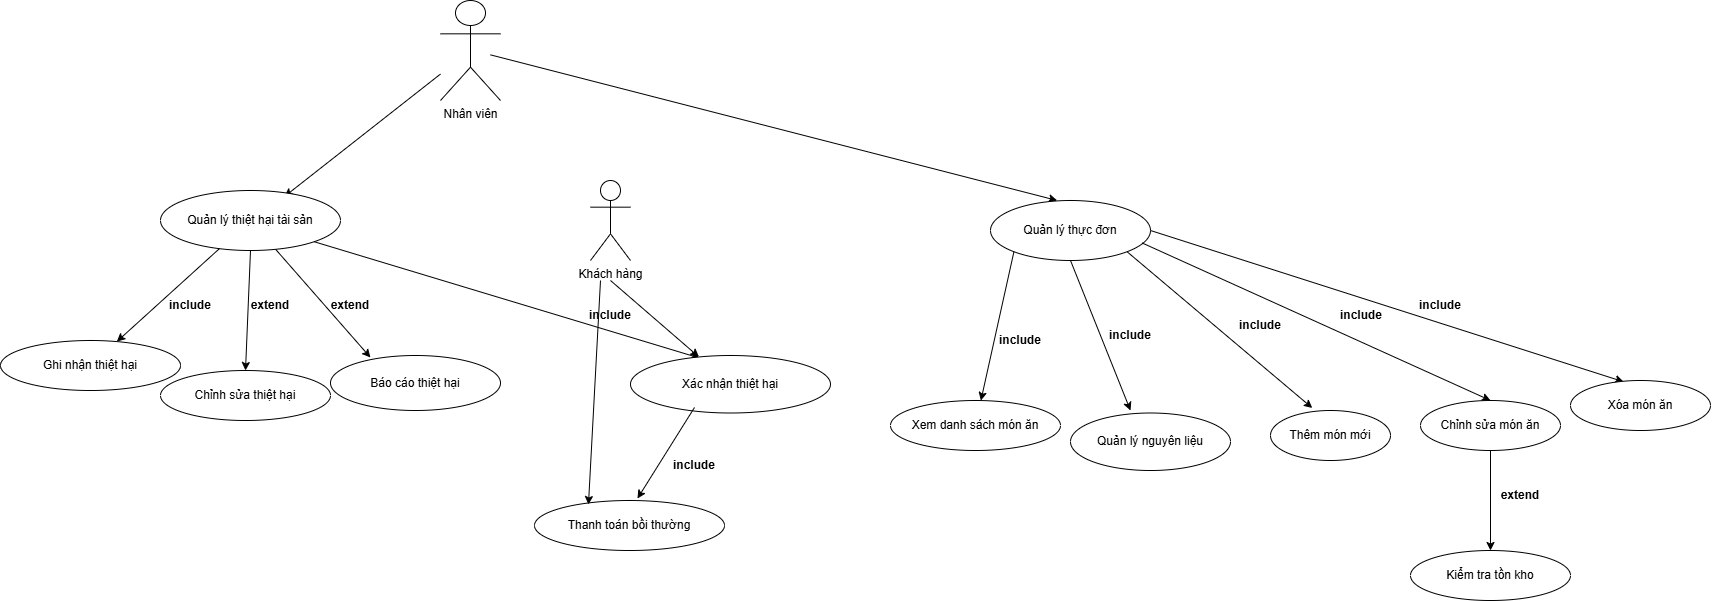

The diagram above was exported from draw.io. Its source (the exported page's mxGraphModel, read from the mxfile embedded in the PNG):
<mxGraphModel dx="2227" dy="585" grid="1" gridSize="10" guides="1" tooltips="1" connect="1" arrows="1" fold="1" page="1" pageScale="1" pageWidth="827" pageHeight="1169" math="0" shadow="0">
  <root>
    <mxCell id="0" />
    <mxCell id="1" parent="0" />
    <mxCell id="Qt_4fTWn8l9sbckBm_QJ-1" value="Nhân viên" style="shape=umlActor;verticalLabelPosition=bottom;verticalAlign=top;html=1;outlineConnect=0;" vertex="1" parent="1">
      <mxGeometry x="320" y="20" width="60" height="100" as="geometry" />
    </mxCell>
    <mxCell id="Qt_4fTWn8l9sbckBm_QJ-4" value="" style="endArrow=classic;html=1;rounded=0;entryX=0.689;entryY=0.1;entryDx=0;entryDy=0;entryPerimeter=0;" edge="1" parent="1" source="Qt_4fTWn8l9sbckBm_QJ-1" target="Qt_4fTWn8l9sbckBm_QJ-5">
      <mxGeometry width="50" height="50" relative="1" as="geometry">
        <mxPoint x="300" y="120" as="sourcePoint" />
        <mxPoint x="170" y="210" as="targetPoint" />
      </mxGeometry>
    </mxCell>
    <mxCell id="Qt_4fTWn8l9sbckBm_QJ-5" value="Quản lý thiệt hại tài sản" style="ellipse;whiteSpace=wrap;html=1;" vertex="1" parent="1">
      <mxGeometry x="40" y="210" width="180" height="60" as="geometry" />
    </mxCell>
    <mxCell id="Qt_4fTWn8l9sbckBm_QJ-6" value="" style="endArrow=classic;html=1;rounded=0;" edge="1" parent="1" source="Qt_4fTWn8l9sbckBm_QJ-5" target="Qt_4fTWn8l9sbckBm_QJ-7">
      <mxGeometry width="50" height="50" relative="1" as="geometry">
        <mxPoint x="90" y="270" as="sourcePoint" />
        <mxPoint x="20" y="330" as="targetPoint" />
      </mxGeometry>
    </mxCell>
    <mxCell id="Qt_4fTWn8l9sbckBm_QJ-7" value="Ghi nhận thiệt hại" style="ellipse;whiteSpace=wrap;html=1;" vertex="1" parent="1">
      <mxGeometry x="-120" y="360" width="180" height="50" as="geometry" />
    </mxCell>
    <mxCell id="Qt_4fTWn8l9sbckBm_QJ-8" value="&lt;b&gt;include&lt;/b&gt;" style="text;html=1;align=center;verticalAlign=middle;whiteSpace=wrap;rounded=0;" vertex="1" parent="1">
      <mxGeometry x="40" y="310" width="60" height="30" as="geometry" />
    </mxCell>
    <mxCell id="Qt_4fTWn8l9sbckBm_QJ-9" value="" style="endArrow=classic;html=1;rounded=0;entryX=0.5;entryY=0;entryDx=0;entryDy=0;" edge="1" parent="1" target="Qt_4fTWn8l9sbckBm_QJ-10">
      <mxGeometry width="50" height="50" relative="1" as="geometry">
        <mxPoint x="130" y="270" as="sourcePoint" />
        <mxPoint x="120" y="380" as="targetPoint" />
      </mxGeometry>
    </mxCell>
    <mxCell id="Qt_4fTWn8l9sbckBm_QJ-10" value="Chỉnh sửa thiệt hại" style="ellipse;whiteSpace=wrap;html=1;" vertex="1" parent="1">
      <mxGeometry x="40" y="390" width="170" height="50" as="geometry" />
    </mxCell>
    <mxCell id="Qt_4fTWn8l9sbckBm_QJ-12" value="&lt;b&gt;extend&lt;/b&gt;" style="text;html=1;align=center;verticalAlign=middle;whiteSpace=wrap;rounded=0;" vertex="1" parent="1">
      <mxGeometry x="120" y="310" width="60" height="30" as="geometry" />
    </mxCell>
    <mxCell id="Qt_4fTWn8l9sbckBm_QJ-13" value="" style="endArrow=classic;html=1;rounded=0;entryX=0.235;entryY=0.036;entryDx=0;entryDy=0;entryPerimeter=0;" edge="1" parent="1" source="Qt_4fTWn8l9sbckBm_QJ-5" target="Qt_4fTWn8l9sbckBm_QJ-14">
      <mxGeometry width="50" height="50" relative="1" as="geometry">
        <mxPoint x="160" y="270" as="sourcePoint" />
        <mxPoint x="260" y="390" as="targetPoint" />
      </mxGeometry>
    </mxCell>
    <mxCell id="Qt_4fTWn8l9sbckBm_QJ-14" value="Báo cáo thiệt hại" style="ellipse;whiteSpace=wrap;html=1;" vertex="1" parent="1">
      <mxGeometry x="210" y="375" width="170" height="55" as="geometry" />
    </mxCell>
    <mxCell id="Qt_4fTWn8l9sbckBm_QJ-15" value="" style="endArrow=classic;html=1;rounded=0;exitX=1;exitY=1;exitDx=0;exitDy=0;entryX=0.345;entryY=0.044;entryDx=0;entryDy=0;entryPerimeter=0;" edge="1" parent="1" source="Qt_4fTWn8l9sbckBm_QJ-5" target="Qt_4fTWn8l9sbckBm_QJ-16">
      <mxGeometry width="50" height="50" relative="1" as="geometry">
        <mxPoint x="210" y="260" as="sourcePoint" />
        <mxPoint x="460" y="360" as="targetPoint" />
      </mxGeometry>
    </mxCell>
    <mxCell id="Qt_4fTWn8l9sbckBm_QJ-16" value="Xác nhận thiệt hại" style="ellipse;whiteSpace=wrap;html=1;" vertex="1" parent="1">
      <mxGeometry x="510" y="375" width="200" height="57.5" as="geometry" />
    </mxCell>
    <mxCell id="Qt_4fTWn8l9sbckBm_QJ-17" value="&lt;b&gt;extend&lt;/b&gt;" style="text;html=1;align=center;verticalAlign=middle;whiteSpace=wrap;rounded=0;" vertex="1" parent="1">
      <mxGeometry x="200" y="310" width="60" height="30" as="geometry" />
    </mxCell>
    <mxCell id="Qt_4fTWn8l9sbckBm_QJ-18" value="&lt;b&gt;include&lt;/b&gt;" style="text;html=1;align=center;verticalAlign=middle;whiteSpace=wrap;rounded=0;" vertex="1" parent="1">
      <mxGeometry x="460" y="320" width="60" height="30" as="geometry" />
    </mxCell>
    <mxCell id="Qt_4fTWn8l9sbckBm_QJ-19" value="Khách hàng" style="shape=umlActor;verticalLabelPosition=bottom;verticalAlign=top;html=1;outlineConnect=0;" vertex="1" parent="1">
      <mxGeometry x="470" y="200" width="40" height="80" as="geometry" />
    </mxCell>
    <mxCell id="Qt_4fTWn8l9sbckBm_QJ-21" value="" style="endArrow=classic;html=1;rounded=0;" edge="1" parent="1" target="Qt_4fTWn8l9sbckBm_QJ-16">
      <mxGeometry width="50" height="50" relative="1" as="geometry">
        <mxPoint x="490" y="300" as="sourcePoint" />
        <mxPoint x="660" y="270" as="targetPoint" />
      </mxGeometry>
    </mxCell>
    <mxCell id="Qt_4fTWn8l9sbckBm_QJ-22" value="" style="endArrow=classic;html=1;rounded=0;entryX=0.542;entryY=-0.04;entryDx=0;entryDy=0;entryPerimeter=0;exitX=0.32;exitY=0.904;exitDx=0;exitDy=0;exitPerimeter=0;" edge="1" parent="1" source="Qt_4fTWn8l9sbckBm_QJ-16" target="Qt_4fTWn8l9sbckBm_QJ-23">
      <mxGeometry width="50" height="50" relative="1" as="geometry">
        <mxPoint x="470" y="430" as="sourcePoint" />
        <mxPoint x="450" y="490" as="targetPoint" />
      </mxGeometry>
    </mxCell>
    <mxCell id="Qt_4fTWn8l9sbckBm_QJ-23" value="Thanh toán bồi thường" style="ellipse;whiteSpace=wrap;html=1;" vertex="1" parent="1">
      <mxGeometry x="414" y="520" width="190" height="50" as="geometry" />
    </mxCell>
    <mxCell id="Qt_4fTWn8l9sbckBm_QJ-25" value="" style="endArrow=classic;html=1;rounded=0;entryX=0.284;entryY=0.08;entryDx=0;entryDy=0;entryPerimeter=0;" edge="1" parent="1" target="Qt_4fTWn8l9sbckBm_QJ-23">
      <mxGeometry width="50" height="50" relative="1" as="geometry">
        <mxPoint x="480" y="300" as="sourcePoint" />
        <mxPoint x="450" y="370" as="targetPoint" />
      </mxGeometry>
    </mxCell>
    <mxCell id="Qt_4fTWn8l9sbckBm_QJ-28" value="&lt;b&gt;include&lt;/b&gt;" style="text;html=1;align=center;verticalAlign=middle;whiteSpace=wrap;rounded=0;" vertex="1" parent="1">
      <mxGeometry x="544" y="470" width="60" height="30" as="geometry" />
    </mxCell>
    <mxCell id="Qt_4fTWn8l9sbckBm_QJ-29" value="" style="endArrow=classic;html=1;rounded=0;entryX=0.417;entryY=0;entryDx=0;entryDy=0;entryPerimeter=0;" edge="1" parent="1" target="Qt_4fTWn8l9sbckBm_QJ-30">
      <mxGeometry width="50" height="50" relative="1" as="geometry">
        <mxPoint x="370.00000000000045" y="74.36112676056335" as="sourcePoint" />
        <mxPoint x="908" y="220" as="targetPoint" />
      </mxGeometry>
    </mxCell>
    <mxCell id="Qt_4fTWn8l9sbckBm_QJ-30" value="Quản lý thực đơn" style="ellipse;whiteSpace=wrap;html=1;" vertex="1" parent="1">
      <mxGeometry x="870" y="220" width="160" height="60" as="geometry" />
    </mxCell>
    <mxCell id="Qt_4fTWn8l9sbckBm_QJ-31" value="" style="endArrow=classic;html=1;rounded=0;exitX=0;exitY=1;exitDx=0;exitDy=0;" edge="1" parent="1" source="Qt_4fTWn8l9sbckBm_QJ-30" target="Qt_4fTWn8l9sbckBm_QJ-32">
      <mxGeometry width="50" height="50" relative="1" as="geometry">
        <mxPoint x="850" y="410" as="sourcePoint" />
        <mxPoint x="860" y="390" as="targetPoint" />
      </mxGeometry>
    </mxCell>
    <mxCell id="Qt_4fTWn8l9sbckBm_QJ-32" value="Xem danh sách món ăn" style="ellipse;whiteSpace=wrap;html=1;" vertex="1" parent="1">
      <mxGeometry x="770" y="420" width="170" height="50" as="geometry" />
    </mxCell>
    <mxCell id="Qt_4fTWn8l9sbckBm_QJ-33" value="&lt;b&gt;include&lt;/b&gt;" style="text;html=1;align=center;verticalAlign=middle;whiteSpace=wrap;rounded=0;" vertex="1" parent="1">
      <mxGeometry x="870" y="345" width="60" height="30" as="geometry" />
    </mxCell>
    <mxCell id="Qt_4fTWn8l9sbckBm_QJ-34" value="" style="endArrow=classic;html=1;rounded=0;exitX=0.5;exitY=1;exitDx=0;exitDy=0;entryX=0.375;entryY=-0.043;entryDx=0;entryDy=0;entryPerimeter=0;" edge="1" parent="1" source="Qt_4fTWn8l9sbckBm_QJ-30" target="Qt_4fTWn8l9sbckBm_QJ-36">
      <mxGeometry width="50" height="50" relative="1" as="geometry">
        <mxPoint x="980" y="375" as="sourcePoint" />
        <mxPoint x="990" y="430" as="targetPoint" />
      </mxGeometry>
    </mxCell>
    <mxCell id="Qt_4fTWn8l9sbckBm_QJ-35" value="&lt;b&gt;include&lt;/b&gt;" style="text;html=1;align=center;verticalAlign=middle;whiteSpace=wrap;rounded=0;" vertex="1" parent="1">
      <mxGeometry x="980" y="340" width="60" height="30" as="geometry" />
    </mxCell>
    <mxCell id="Qt_4fTWn8l9sbckBm_QJ-36" value="Quản lý nguyên liệu" style="ellipse;whiteSpace=wrap;html=1;" vertex="1" parent="1">
      <mxGeometry x="950" y="432.5" width="160" height="57.5" as="geometry" />
    </mxCell>
    <mxCell id="Qt_4fTWn8l9sbckBm_QJ-37" value="" style="endArrow=classic;html=1;rounded=0;exitX=1;exitY=1;exitDx=0;exitDy=0;entryX=0.348;entryY=-0.05;entryDx=0;entryDy=0;entryPerimeter=0;" edge="1" parent="1" source="Qt_4fTWn8l9sbckBm_QJ-30" target="Qt_4fTWn8l9sbckBm_QJ-38">
      <mxGeometry width="50" height="50" relative="1" as="geometry">
        <mxPoint x="1020" y="260" as="sourcePoint" />
        <mxPoint x="1140" y="420" as="targetPoint" />
      </mxGeometry>
    </mxCell>
    <mxCell id="Qt_4fTWn8l9sbckBm_QJ-38" value="Thêm món mới" style="ellipse;whiteSpace=wrap;html=1;" vertex="1" parent="1">
      <mxGeometry x="1150" y="430" width="120" height="50" as="geometry" />
    </mxCell>
    <mxCell id="Qt_4fTWn8l9sbckBm_QJ-40" value="&lt;b&gt;include&lt;/b&gt;" style="text;html=1;align=center;verticalAlign=middle;whiteSpace=wrap;rounded=0;" vertex="1" parent="1">
      <mxGeometry x="1110" y="330" width="60" height="30" as="geometry" />
    </mxCell>
    <mxCell id="Qt_4fTWn8l9sbckBm_QJ-41" value="" style="endArrow=classic;html=1;rounded=0;exitX=0.948;exitY=0.708;exitDx=0;exitDy=0;exitPerimeter=0;entryX=0.5;entryY=0;entryDx=0;entryDy=0;" edge="1" parent="1" source="Qt_4fTWn8l9sbckBm_QJ-30" target="Qt_4fTWn8l9sbckBm_QJ-44">
      <mxGeometry width="50" height="50" relative="1" as="geometry">
        <mxPoint x="1110" y="320" as="sourcePoint" />
        <mxPoint x="1370" y="430" as="targetPoint" />
      </mxGeometry>
    </mxCell>
    <mxCell id="Qt_4fTWn8l9sbckBm_QJ-44" value="Chỉnh sửa món ăn" style="ellipse;whiteSpace=wrap;html=1;" vertex="1" parent="1">
      <mxGeometry x="1300" y="420" width="140" height="50" as="geometry" />
    </mxCell>
    <mxCell id="Qt_4fTWn8l9sbckBm_QJ-45" value="&lt;b&gt;include&lt;/b&gt;" style="text;html=1;align=center;verticalAlign=middle;whiteSpace=wrap;rounded=0;" vertex="1" parent="1">
      <mxGeometry x="1211" y="320" width="60" height="30" as="geometry" />
    </mxCell>
    <mxCell id="Qt_4fTWn8l9sbckBm_QJ-46" value="" style="endArrow=classic;html=1;rounded=0;exitX=0.5;exitY=1;exitDx=0;exitDy=0;entryX=0.5;entryY=0;entryDx=0;entryDy=0;" edge="1" parent="1" source="Qt_4fTWn8l9sbckBm_QJ-44" target="Qt_4fTWn8l9sbckBm_QJ-47">
      <mxGeometry width="50" height="50" relative="1" as="geometry">
        <mxPoint x="1370" y="530" as="sourcePoint" />
        <mxPoint x="1370" y="560" as="targetPoint" />
      </mxGeometry>
    </mxCell>
    <mxCell id="Qt_4fTWn8l9sbckBm_QJ-47" value="Kiểm tra tồn kho" style="ellipse;whiteSpace=wrap;html=1;" vertex="1" parent="1">
      <mxGeometry x="1290" y="570" width="160" height="50" as="geometry" />
    </mxCell>
    <mxCell id="Qt_4fTWn8l9sbckBm_QJ-49" value="&lt;b&gt;extend&lt;/b&gt;" style="text;html=1;align=center;verticalAlign=middle;whiteSpace=wrap;rounded=0;" vertex="1" parent="1">
      <mxGeometry x="1370" y="500" width="60" height="30" as="geometry" />
    </mxCell>
    <mxCell id="Qt_4fTWn8l9sbckBm_QJ-50" value="" style="endArrow=classic;html=1;rounded=0;exitX=1;exitY=0.5;exitDx=0;exitDy=0;entryX=0.379;entryY=0.025;entryDx=0;entryDy=0;entryPerimeter=0;" edge="1" parent="1" source="Qt_4fTWn8l9sbckBm_QJ-30" target="Qt_4fTWn8l9sbckBm_QJ-51">
      <mxGeometry width="50" height="50" relative="1" as="geometry">
        <mxPoint x="1100" y="240" as="sourcePoint" />
        <mxPoint x="1470" y="400" as="targetPoint" />
      </mxGeometry>
    </mxCell>
    <mxCell id="Qt_4fTWn8l9sbckBm_QJ-51" value="Xóa món ăn" style="ellipse;whiteSpace=wrap;html=1;" vertex="1" parent="1">
      <mxGeometry x="1450" y="400" width="140" height="50" as="geometry" />
    </mxCell>
    <mxCell id="Qt_4fTWn8l9sbckBm_QJ-53" value="&lt;b&gt;include&lt;/b&gt;" style="text;html=1;align=center;verticalAlign=middle;whiteSpace=wrap;rounded=0;" vertex="1" parent="1">
      <mxGeometry x="1290" y="310" width="60" height="30" as="geometry" />
    </mxCell>
  </root>
</mxGraphModel>